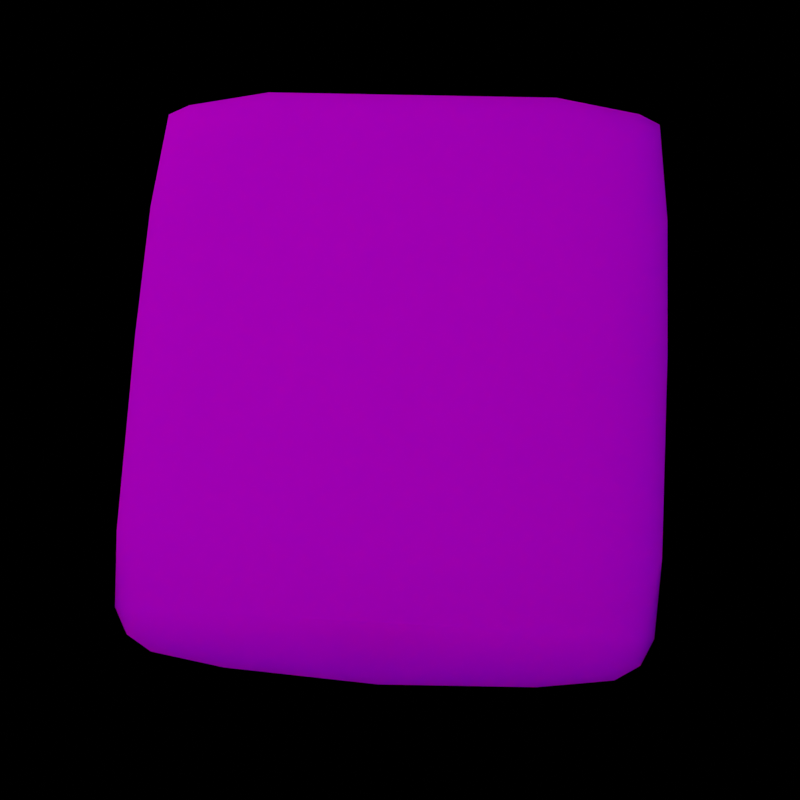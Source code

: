# Source: nav_render.blend  (saved by Blender 3.6.13; exported with 4.5.12 LTS)
import bpy
from mathutils import Matrix  # noqa: F401  (used for matrix-valued properties, if any)

bpy.ops.wm.read_factory_settings(use_empty=True)
scene = bpy.context.scene
scene.name = 'Scene'

# ---- collections
col_collection = bpy.data.collections.new('Collection'); scene.collection.children.link(col_collection)

# ---- images (referenced by path relative to the original .blend; pixels are not part of the script)
import os
ASSET_DIR = os.environ.get("B2B_ASSET_DIR", "")  # directory of the original .blend (textures are referenced by path, not embedded)
HERE = os.path.dirname(os.path.abspath(__file__))  # packed textures are extracted next to this script under _unpacked/

def load_image(name, relpath, width, height, colorspace="sRGB"):
    """Load a texture the original file referenced (path relative to the .blend, or extracted next to this script)."""
    p = next((c for c in (os.path.join(HERE, relpath), os.path.join(ASSET_DIR, relpath)) if relpath and os.path.exists(c)), "")
    if p:
        img = bpy.data.images.load(p, check_existing=True)
        img.name = name
    else:  # same state as the original file: an image datablock whose file is absent (Cycles renders it pink)
        img = bpy.data.images.new(name, width, height)
        img.source = "FILE"
        img.filepath = "//" + (relpath or name)
    img.colorspace_settings.name = colorspace
    return img
img_navigator_png = load_image('navigator.png', 'navigator.png', 1024, 1024, 'sRGB')

# ---- materials (node trees are filled in below, after node groups)
mat_navigator = bpy.data.materials.new('navigator')
mat_navigator.use_transparent_shadow = False
mat_navigator.diffuse_color = (0.5882, 0.5882, 0.5882, 1.0)
mat_navigator.roughness = 0.0
mat_navigator.specular_intensity = 1.0
mat_navigator.metallic = 0.3

# ---- material node trees
mat_navigator.use_nodes = True; mat_navigator.node_tree.nodes.clear()
_N = mat_navigator.node_tree.nodes; _L = mat_navigator.node_tree.links
n0 = _N.new('ShaderNodeBsdfPrincipled'); n0.name = 'Principled BSDF'; n0.location = (10, 300)
n0.distribution = 'GGX'
n0.subsurface_method = 'RANDOM_WALK_SKIN'
n0.inputs[2].default_value = 0.0
n0.inputs[3].default_value = 1.45
n0.inputs[8].default_value = 1.0
n0.inputs[10].default_value = 0.3016
n0.inputs[13].default_value = 0.0
n0.inputs[27].default_value = (0.0, 0.0, 0.0, 1.0)
n0.inputs[28].default_value = 1.0
n1 = _N.new('ShaderNodeOutputMaterial'); n1.name = 'Material Output'; n1.location = (300, 300)
n2 = _N.new('ShaderNodeNormalMap'); n2.name = 'Normal Map'; n2.location = (-300, -300)
n2.label = 'Normal/Map'
n3 = _N.new('ShaderNodeTexImage'); n3.name = 'Image Texture'; n3.location = (-300, 600)
n3.image = img_navigator_png
n4 = _N.new('ShaderNodeMix'); n4.name = 'Mix'; n4.location = (-160, 180)
n4.data_type = 'RGBA'
n4.inputs[0].default_value = 0.3016
n4.inputs[7].default_value = (0.0, 0.0, 0.0, 1.0)
_L.new(n0.outputs[0], n1.inputs[0])
_L.new(n2.outputs[0], n0.inputs[5])
_L.new(n3.outputs[0], n4.inputs[6])
_L.new(n4.outputs[2], n0.inputs[0])
n1.is_active_output = True

# ---- world
world_world = bpy.data.worlds.new('World'); scene.world = world_world
world_world.use_nodes = True; world_world.node_tree.nodes.clear()
_N = world_world.node_tree.nodes; _L = world_world.node_tree.links
n0 = _N.new('ShaderNodeOutputWorld'); n0.name = 'World Output'; n0.location = (300, 300)
n1 = _N.new('ShaderNodeBackground'); n1.name = 'Background'; n1.location = (10, 300)
n1.inputs[0].default_value = (0.0, 0.0, 0.0, 1.0)
_L.new(n1.outputs[0], n0.inputs[0])
n0.is_active_output = True
world_world.color = (0.05088, 0.05088, 0.05088)
world_world.use_sun_shadow = False
world_world.sun_shadow_jitter_overblur = 0.0

# ---- cameras
cam_camera_001 = bpy.data.cameras.new('Camera.001')
cam_camera_001.show_background_images = True

# ---- lights
light_area = bpy.data.lights.new('Area', 'AREA')
light_area.transmission_factor = 0.0
light_area.energy = 21.21
light_area.shadow_maximum_resolution = 0.006
light_area.use_absolute_resolution = True
light_area.size = 1.0
light_area.size_y = 1.0
light_area_004 = bpy.data.lights.new('Area.004', 'AREA')
light_area_004.transmission_factor = 0.0
light_area_004.energy = 2.356
light_area_004.shadow_maximum_resolution = 0.006
light_area_004.use_absolute_resolution = True
light_area_004.size = 1.0
light_area_004.size_y = 1.0

# ---- meshes
me_mesh_011 = bpy.data.meshes.new('Mesh.011')
me_mesh_011.from_pydata([(-79.97, 17.66, -114.9), (-46.59, 0.6513, -121.4), (-79.97, 0.6513, -114.9), (-46.59, 22.01, -121.4), (-71.42, 22.01, -118.9), (-46.59, 22.01, 81.74), (-79.97, 0.6513, 75.2), (-46.59, 0.6513, 81.74), (-79.97, 17.66, 75.2), (-71.42, 22.01, 79.28), (-88.72, 0.6513, -78.08), (-88.72, 0.6513, 38.42), (-91.03, 0.6513, -19.83), (-85.04, 0.6513, 66.29), (-85.04, 0.6513, -105.9), (67.01, 0.6513, 82.41), (105.6, 0.6513, 71.08), (101.9, 0.6513, 79.03), (111.2, 0.6513, 38.42), (111.2, 0.6513, -19.83), (111.2, 0.6513, -78.08), (105.6, 0.6513, -110.7), (101.9, 0.6513, -118.7), (67.01, 0.6513, -122.1), (67.01, 22.01, -122.1), (105.6, 22.01, -110.7), (101.9, 22.01, -118.7), (67.01, 22.01, -113.5), (111.2, 22.01, -78.08), (67.01, 22.01, -80.52), (-85.04, 15.07, -105.9), (-91.03, 12.02, -19.83), (-71.42, 22.01, -80.46), (-88.72, 13.19, -78.08), (-71.42, 22.01, -19.83), (-46.59, 22.01, 41.97), (-46.59, 22.01, -81.63), (-71.42, 22.01, 40.8), (111.2, 22.01, 38.42), (-71.42, 22.01, -109.8), (67.01, 22.01, 73.88), (101.9, 22.01, 79.03), (105.6, 22.01, 71.08), (67.01, 22.01, 82.41), (67.01, 22.01, 40.86), (-85.04, 15.07, 66.29), (-88.72, 13.19, 38.42), (-46.59, 22.01, -112.2), (-71.42, 22.01, 70.17), (20.02, 22.01, 38.42), (20.02, 22.01, -81.46), (-46.59, 22.01, 72.56), (20.02, 22.01, -122.6), (20.02, 0.6513, -122.6), (20.02, 22.01, 82.94), (20.02, 0.6513, 82.94), (20.02, 22.01, -113.7), (20.02, 22.01, 74.07), (-79.97, 17.66, -114.9), (-46.59, 0.6513, -121.4), (-79.97, 0.6513, -114.9), (-46.59, 22.01, -121.4), (-71.42, 22.01, -118.9), (-46.59, 22.01, 81.74), (-79.97, 0.6513, 75.2), (-46.59, 0.6513, 81.74), (-79.97, 17.66, 75.2), (-71.42, 22.01, 79.28), (-88.72, 0.6513, -78.08), (-88.72, 0.6513, 38.42), (-91.03, 0.6513, -19.83), (-85.04, 0.6513, 66.29), (-85.04, 0.6513, -105.9), (67.01, 0.6513, 82.41), (105.6, 0.6513, 71.08), (101.9, 0.6513, 79.03), (111.2, 0.6513, 38.42), (111.2, 0.6513, -78.08), (105.6, 0.6513, -110.7), (101.9, 0.6513, -118.7), (67.01, 0.6513, -122.1), (67.01, 22.01, -122.1), (105.6, 22.01, -110.7), (101.9, 22.01, -118.7), (111.2, 22.01, -78.08), (-85.04, 15.07, -105.9), (-91.03, 12.02, -19.83), (-88.72, 13.19, -78.08), (111.2, 22.01, 38.42), (101.9, 22.01, 79.03), (105.6, 22.01, 71.08), (67.01, 22.01, 82.41), (-85.04, 15.07, 66.29), (-88.72, 13.19, 38.42), (20.02, 22.01, -122.6), (20.02, 0.6513, -122.6), (20.02, 22.01, 82.94), (20.02, 0.6513, 82.94)], [], [(59, 2, 58), (61, 59, 58), (62, 61, 58), (6, 65, 5), (66, 6, 5), (67, 66, 5), (69, 70, 68), (71, 69, 68), (64, 71, 68), (7, 64, 68), (1, 7, 68), (60, 1, 68), (72, 60, 68), (74, 75, 15), (76, 74, 15), (19, 76, 15), (77, 19, 15), (78, 77, 15), (79, 78, 15), (23, 79, 15), (25, 83, 81), (27, 25, 81), (84, 20, 21), (82, 84, 21), (26, 82, 21), (22, 26, 21), (28, 25, 27), (29, 28, 27), (2, 14, 85), (58, 2, 85), (32, 33, 86), (34, 32, 86), (14, 10, 87), (85, 14, 87), (10, 12, 31), (87, 10, 31), (35, 36, 32), (37, 35, 32), (88, 18, 20), (84, 88, 20), (39, 30, 33), (32, 39, 33), (39, 4, 0), (30, 39, 0), (89, 42, 40), (91, 89, 40), (16, 18, 88), (90, 16, 88), (16, 90, 41), (17, 16, 41), (42, 38, 44), (40, 42, 44), (92, 13, 6), (66, 92, 6), (86, 46, 37), (34, 86, 37), (93, 11, 13), (92, 93, 13), (31, 12, 11), (93, 31, 11), (4, 39, 47), (3, 4, 47), (46, 45, 48), (37, 46, 48), (8, 9, 48), (45, 8, 48), (39, 32, 36), (47, 39, 36), (49, 50, 36), (35, 49, 36), (48, 9, 63), (51, 48, 63), (37, 48, 51), (35, 37, 51), (94, 95, 59), (61, 94, 59), (73, 43, 96), (97, 73, 96), (3, 47, 56), (52, 3, 56), (47, 36, 50), (56, 47, 50), (51, 63, 54), (57, 51, 54), (35, 51, 57), (49, 35, 57), (44, 29, 50), (49, 44, 50), (24, 80, 95), (94, 24, 95), (5, 65, 97), (96, 5, 97), (7, 1, 53), (55, 7, 53), (52, 56, 27), (81, 52, 27), (56, 50, 29), (27, 56, 29), (57, 54, 91), (40, 57, 91), (49, 57, 40), (44, 49, 40), (17, 41, 43), (73, 17, 43), (38, 28, 29), (44, 38, 29), (26, 22, 80), (24, 26, 80), (55, 53, 23), (15, 55, 23)])
me_mesh_011.polygons.foreach_set('use_smooth', [True] * 110)
_uv = me_mesh_011.uv_layers.new(name='UVSet0')
_uv.uv.foreach_set('vector', [0.9798, 0.2579, 0.9798, 0.1138, 0.9142, 0.1138, 0.8974, 0.2579, 0.9798, 0.2579, 0.9142, 0.1138, 0.8974, 0.1507, 0.8974, 0.2579, 0.9142, 0.1138, 0.9798, 0.1138, 0.9798, 0.2579, 0.8974, 0.2579, 0.9142, 0.1138, 0.9798, 0.1138, 0.8974, 0.2579, 0.8974, 0.1507, 0.9142, 0.1138, 0.8974, 0.2579, 0.9558, 0.3, 0.9347, 0.2976, 0.9137, 0.3, 0.9659, 0.3037, 0.9558, 0.3, 0.9137, 0.3, 0.9691, 0.3089, 0.9659, 0.3037, 0.9137, 0.3, 0.9715, 0.3429, 0.9691, 0.3089, 0.9137, 0.3, 0.898, 0.3429, 0.9715, 0.3429, 0.9137, 0.3, 0.9004, 0.3089, 0.898, 0.3429, 0.9137, 0.3, 0.9036, 0.3037, 0.9004, 0.3089, 0.9137, 0.3, 0.9676, 0.4979, 0.9705, 0.4941, 0.9717, 0.4586, 0.9558, 0.5035, 0.9676, 0.4979, 0.9717, 0.4586, 0.9347, 0.5035, 0.9558, 0.5035, 0.9717, 0.4586, 0.9137, 0.5035, 0.9347, 0.5035, 0.9717, 0.4586, 0.9018, 0.4979, 0.9137, 0.5035, 0.9717, 0.4586, 0.899, 0.4941, 0.9018, 0.4979, 0.9717, 0.4586, 0.8977, 0.4586, 0.899, 0.4941, 0.9717, 0.4586, 0.073, 0.9587, 0.0418, 0.9411, 0.0284, 0.7747, 0.062, 0.7747, 0.073, 0.9587, 0.0284, 0.7747, 0.8974, 0.9206, 0.9798, 0.9206, 0.9798, 0.8968, 0.8974, 0.8968, 0.8974, 0.9206, 0.9798, 0.8968, 0.8974, 0.8809, 0.8974, 0.8968, 0.9798, 0.8968, 0.9798, 0.8809, 0.8974, 0.8809, 0.9798, 0.8968, 0.2016, 0.985, 0.073, 0.9587, 0.062, 0.7747, 0.1919, 0.7747, 0.2016, 0.985, 0.062, 0.7747, 0.9798, 0.1138, 0.9798, 0.0919, 0.9242, 0.0919, 0.9142, 0.1138, 0.9798, 0.1138, 0.9242, 0.0919, 0.1922, 0.115, 0.2016, 0.0326, 0.4308, 0.0216, 0.4308, 0.115, 0.1922, 0.115, 0.4308, 0.0216, 0.9798, 0.0919, 0.9798, 0.076, 0.9314, 0.076, 0.9242, 0.0919, 0.9798, 0.0919, 0.9314, 0.076, 0.9798, 0.076, 0.9798, 0.0661, 0.936, 0.0661, 0.9314, 0.076, 0.9798, 0.076, 0.936, 0.0661, 0.674, 0.2333, 0.1876, 0.2333, 0.1922, 0.115, 0.6694, 0.115, 0.674, 0.2333, 0.1922, 0.115, 0.8974, 0.9206, 0.9798, 0.9206, 0.9798, 0.9206, 0.8974, 0.9206, 0.8974, 0.9206, 0.9798, 0.9206, 0.0766, 0.115, 0.0919, 0.0501, 0.2016, 0.0326, 0.1922, 0.115, 0.0766, 0.115, 0.2016, 0.0326, 0.0766, 0.115, 0.0408, 0.115, 0.0568, 0.0743, 0.0919, 0.0501, 0.0766, 0.115, 0.0568, 0.0743, 0.8198, 0.9411, 0.7885, 0.9587, 0.7996, 0.7747, 0.8331, 0.7747, 0.8198, 0.9411, 0.7996, 0.7747, 0.9798, 0.8968, 0.9798, 0.9206, 0.8974, 0.9206, 0.8974, 0.8968, 0.9798, 0.8968, 0.8974, 0.9206, 0.9798, 0.8968, 0.8974, 0.8968, 0.8974, 0.8809, 0.9798, 0.8809, 0.9798, 0.8968, 0.8974, 0.8809, 0.7885, 0.9587, 0.66, 0.985, 0.6696, 0.7747, 0.7996, 0.7747, 0.7885, 0.9587, 0.6696, 0.7747, 0.9242, 0.0919, 0.9798, 0.0919, 0.9798, 0.1138, 0.9142, 0.1138, 0.9242, 0.0919, 0.9798, 0.1138, 0.4308, 0.0216, 0.66, 0.0326, 0.6694, 0.115, 0.4308, 0.115, 0.4308, 0.0216, 0.6694, 0.115, 0.9314, 0.076, 0.9798, 0.076, 0.9798, 0.0919, 0.9242, 0.0919, 0.9314, 0.076, 0.9798, 0.0919, 0.936, 0.0661, 0.9798, 0.0661, 0.9798, 0.076, 0.9314, 0.076, 0.936, 0.0661, 0.9798, 0.076, 0.0408, 0.115, 0.0766, 0.115, 0.0672, 0.2333, 0.0311, 0.2333, 0.0408, 0.115, 0.0672, 0.2333, 0.66, 0.0326, 0.7697, 0.0501, 0.785, 0.115, 0.6694, 0.115, 0.66, 0.0326, 0.785, 0.115, 0.8047, 0.0743, 0.8208, 0.115, 0.785, 0.115, 0.7697, 0.0501, 0.8047, 0.0743, 0.785, 0.115, 0.0766, 0.115, 0.1922, 0.115, 0.1876, 0.2333, 0.0672, 0.2333, 0.0766, 0.115, 0.1876, 0.2333, 0.66, 0.5508, 0.1883, 0.5508, 0.1876, 0.2333, 0.674, 0.2333, 0.66, 0.5508, 0.1876, 0.2333, 0.785, 0.115, 0.8208, 0.115, 0.8305, 0.2333, 0.7944, 0.2333, 0.785, 0.115, 0.8305, 0.2333, 0.6694, 0.115, 0.785, 0.115, 0.7944, 0.2333, 0.674, 0.2333, 0.6694, 0.115, 0.7944, 0.2333, 0.8974, 0.5455, 0.9798, 0.5455, 0.9798, 0.2579, 0.8974, 0.2579, 0.8974, 0.5455, 0.9798, 0.2579, 0.9798, 0.7483, 0.8974, 0.7483, 0.8974, 0.5455, 0.9798, 0.5455, 0.9798, 0.7483, 0.8974, 0.5455, 0.0311, 0.2333, 0.0672, 0.2333, 0.0613, 0.5508, 0.0264, 0.5508, 0.0311, 0.2333, 0.0613, 0.5508, 0.0672, 0.2333, 0.1876, 0.2333, 0.1883, 0.5508, 0.0613, 0.5508, 0.0672, 0.2333, 0.1883, 0.5508, 0.7944, 0.2333, 0.8305, 0.2333, 0.8352, 0.5508, 0.8003, 0.5508, 0.7944, 0.2333, 0.8352, 0.5508, 0.674, 0.2333, 0.7944, 0.2333, 0.8003, 0.5508, 0.66, 0.5508, 0.674, 0.2333, 0.8003, 0.5508, 0.6696, 0.7747, 0.1919, 0.7747, 0.1883, 0.5508, 0.66, 0.5508, 0.6696, 0.7747, 0.1883, 0.5508, 0.8974, 0.7483, 0.9798, 0.7483, 0.9798, 0.5455, 0.8974, 0.5455, 0.8974, 0.7483, 0.9798, 0.5455, 0.8974, 0.2579, 0.9798, 0.2579, 0.9798, 0.5455, 0.8974, 0.5455, 0.8974, 0.2579, 0.9798, 0.5455, 0.9715, 0.3429, 0.898, 0.3429, 0.8976, 0.4107, 0.9719, 0.4107, 0.9715, 0.3429, 0.8976, 0.4107, 0.0264, 0.5508, 0.0613, 0.5508, 0.062, 0.7747, 0.0284, 0.7747, 0.0264, 0.5508, 0.062, 0.7747, 0.0613, 0.5508, 0.1883, 0.5508, 0.1919, 0.7747, 0.062, 0.7747, 0.0613, 0.5508, 0.1919, 0.7747, 0.8003, 0.5508, 0.8352, 0.5508, 0.8331, 0.7747, 0.7996, 0.7747, 0.8003, 0.5508, 0.8331, 0.7747, 0.66, 0.5508, 0.8003, 0.5508, 0.7996, 0.7747, 0.6696, 0.7747, 0.66, 0.5508, 0.7996, 0.7747, 0.9798, 0.8809, 0.8974, 0.8809, 0.8974, 0.7483, 0.9798, 0.7483, 0.9798, 0.8809, 0.8974, 0.7483, 0.66, 0.985, 0.2016, 0.985, 0.1919, 0.7747, 0.6696, 0.7747, 0.66, 0.985, 0.1919, 0.7747, 0.8974, 0.8809, 0.9798, 0.8809, 0.9798, 0.7483, 0.8974, 0.7483, 0.8974, 0.8809, 0.9798, 0.7483, 0.9719, 0.4107, 0.8976, 0.4107, 0.8977, 0.4586, 0.9717, 0.4586, 0.9719, 0.4107, 0.8977, 0.4586])
me_mesh_011.materials.append(mat_navigator)
me_mesh_011.update()
arm_scene_root_006 = bpy.data.armatures.new('Scene_Root.006')  # bones are not reproduced
arm_scene_root_007 = bpy.data.armatures.new('Scene_Root.007')  # bones are not reproduced
arm_scene_root_008 = bpy.data.armatures.new('Scene_Root.008')  # bones are not reproduced

# ---- objects
ob_camera = bpy.data.objects.new('Camera', cam_camera_001)
ob_area = bpy.data.objects.new('Area', light_area)
ob_area_001 = bpy.data.objects.new('Area.001', light_area_004)
ob_scene_root = bpy.data.objects.new('Scene_Root', arm_scene_root_006)
ob_scene_root_001 = bpy.data.objects.new('Scene_Root.001', arm_scene_root_007)
ob_scene_root_002 = bpy.data.objects.new('Scene_Root.002', arm_scene_root_008)
ob_mesh1 = bpy.data.objects.new('Mesh1', me_mesh_011)

# ---- transforms, parenting, visibility, modifiers, constraints
ob_camera.location = (0.9874, -6.399e-06, -6.919e-05)
ob_camera.rotation_euler = (1.571, 6.862e-12, 1.571)
ob_camera.scale = (1.153, 1.153, 1.153)
ob_area.location = (0.753, -0.5505, 0.4887)
ob_area.rotation_euler = (0.4356, 0.9707, 0.06927)
ob_area.scale = (2.425, 2.425, 2.425)
ob_area_001.location = (0.753, 0.3495, -0.3113)
ob_area_001.rotation_euler = (2.442, 1.249, 2.679)
ob_area_001.scale = (2.425, 2.425, 2.425)
ob_scene_root.location = (0.0, 0.0, -0.009957)
ob_scene_root.rotation_euler = (0.2249, 0.3658, -1.408)
ob_scene_root.scale = (0.0216, 0.0216, 0.0216)
ob_scene_root_001.location = (8.927e-08, 0.01195, 0.04562)
ob_scene_root_001.rotation_euler = (1.331, 0.8813, -0.5004)
ob_scene_root_001.scale = (0.005289, 0.005289, 0.005289)
ob_scene_root_002.location = (0.0, 0.0, 0.0)
ob_scene_root_002.rotation_euler = (0.2316, 0.03522, -1.341)
ob_scene_root_002.scale = (0.0014, 0.0014, 0.0014)
ob_mesh1.parent = ob_scene_root_002
ob_mesh1.location = (-28.28, 3.624, -13.84)
ob_mesh1.rotation_euler = (-3.119, -1.426, 2.828)
ob_mesh1.scale = (1.813, 1.805, 1.584)
ob_mesh1.color = (0.8, 0.8, 0.8, 1.0)
_m = ob_mesh1.modifiers.new('Scene_Root.002', 'ARMATURE')
_m.object = ob_scene_root_002

# ---- collection membership
col_collection.objects.link(ob_camera)
col_collection.objects.link(ob_area)
col_collection.objects.link(ob_area_001)
col_collection.objects.link(ob_scene_root)
col_collection.objects.link(ob_scene_root_001)
col_collection.objects.link(ob_scene_root_002)
col_collection.objects.link(ob_mesh1)

# ---- scene / render settings (as saved in the file)
scene.camera = ob_camera
scene.frame_start = 1; scene.frame_end = 250; scene.frame_set(6)
scene.render.engine = 'BLENDER_EEVEE_NEXT'
scene.render.image_settings.color_depth = '16'
scene.render.image_settings.quality = 100
scene.render.image_settings.compression = 100
scene.render.resolution_x = 1024
scene.render.resolution_y = 1024
scene.render.fps = 30
scene.cycles.feature_set = 'EXPERIMENTAL'
scene.cycles.sampling_pattern = 'TABULATED_SOBOL'
scene.eevee.taa_samples = 11
scene.eevee.taa_render_samples = 11
scene.view_settings.view_transform = 'Filmic'
bpy.context.view_layer.update()
